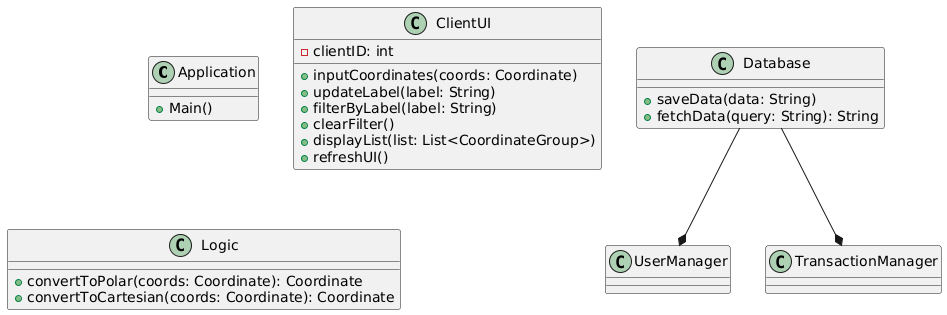

The diagram above was rendered by PlantUML. Its source (embedded in the PNG):
@startuml

class Application {
    + Main()
}

class ClientUI {
    - clientID: int
    + inputCoordinates(coords: Coordinate)
    + updateLabel(label: String)
    + filterByLabel(label: String)
    + clearFilter()
    + displayList(list: List<CoordinateGroup>)
    + refreshUI()
}

class Logic {
    + convertToPolar(coords: Coordinate): Coordinate
    + convertToCartesian(coords: Coordinate): Coordinate
}

class Database {
+ saveData(data: String)
+ fetchData(query: String): String
}
Database --* UserManager
Database --* TransactionManager
@enduml